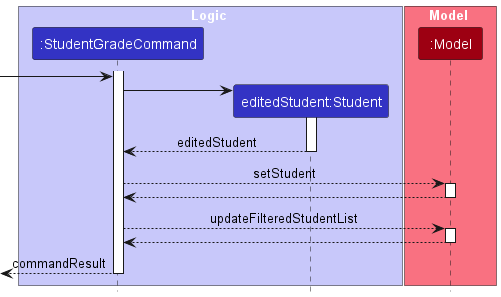

The diagram above was rendered by PlantUML. Its source (embedded in the PNG):
@startuml
!include style.puml

box Logic LOGIC_COLOR_T1
participant ":StudentGradeCommand" as StudentGradeCommand LOGIC_COLOR
participant "editedStudent:Student" as editedStudent LOGIC_COLOR
end box

box Model MODEL_COLOR_T1
participant ":Model" as Model MODEL_COLOR
end box

create StudentGradeCommand
activate StudentGradeCommand
[-> StudentGradeCommand


create editedStudent
StudentGradeCommand -> editedStudent
activate editedStudent
editedStudent --> StudentGradeCommand : editedStudent
deactivate editedStudent

StudentGradeCommand --> Model : setStudent
activate Model
Model --> StudentGradeCommand
deactivate Model

StudentGradeCommand --> Model: updateFilteredStudentList
activate Model
Model --> StudentGradeCommand
deactivate Model

<-- StudentGradeCommand  : commandResult
deactivate StudentGradeCommand

@enduml